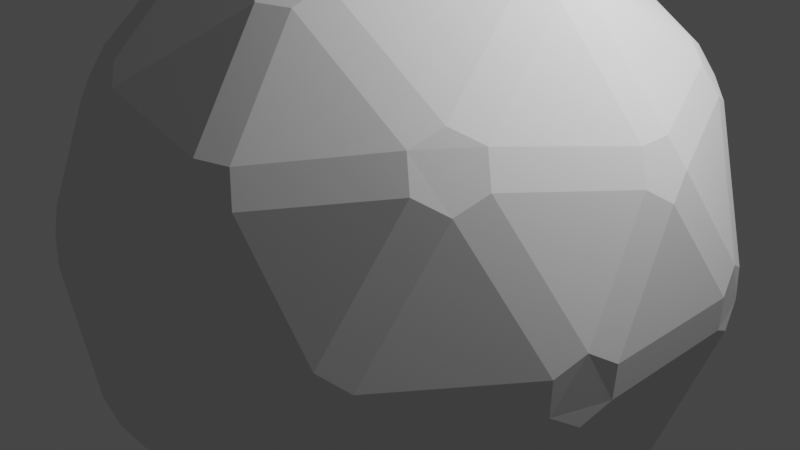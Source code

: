 # Source: Earth.blend  (saved by Blender 3.2.14; exported with 4.5.12 LTS)
import bpy
from mathutils import Matrix  # noqa: F401  (used for matrix-valued properties, if any)

bpy.ops.wm.read_factory_settings(use_empty=True)
scene = bpy.context.scene
scene.name = 'Scene'

# ---- collections
col_collection = bpy.data.collections.new('Collection'); scene.collection.children.link(col_collection)

# ---- world
world_world = bpy.data.worlds.new('World'); scene.world = world_world
world_world.use_nodes = True; world_world.node_tree.nodes.clear()
_N = world_world.node_tree.nodes; _L = world_world.node_tree.links
n0 = _N.new('ShaderNodeOutputWorld'); n0.name = 'World Output'; n0.location = (300, 300)
n1 = _N.new('ShaderNodeBackground'); n1.name = 'Background'; n1.location = (10, 300)
n1.inputs[0].default_value = (0.05088, 0.05088, 0.05088, 1.0)
_L.new(n1.outputs[0], n0.inputs[0])
n0.is_active_output = True
world_world.color = (0.05088, 0.05088, 0.05088)
world_world.use_sun_shadow = False
world_world.sun_shadow_jitter_overblur = 0.0

# ---- cameras
cam_camera = bpy.data.cameras.new('Camera')
cam_camera.clip_end = 100.0
cam_camera.ortho_scale = 7.314

# ---- lights
light_light = bpy.data.lights.new('Light', 'POINT')
light_light.transmission_factor = 0.0
light_light.energy = 1000.0
light_light.shadow_soft_size = 0.1
light_light.shadow_maximum_resolution = 0.006
light_light.use_absolute_resolution = True

# ---- meshes
me_icosphere = bpy.data.meshes.new('Icosphere')
me_icosphere.from_pydata([(-0.05708, 0.1757, 2.158), (0.1494, 0.1086, 2.158), (0.1494, -0.1086, 2.158), (-0.05708, -0.1757, 2.158), (-0.1847, 4.017e-09, 2.158), (-1.443, 1.183, 1.099), (-1.571, 1.007, 1.099), (-1.685, 1.007, 0.9139), (-1.628, 1.183, 0.7997), (-1.479, 1.291, 0.9139), (0.4724, 1.805, 1.099), (0.4372, 1.914, 0.9139), (0.6219, 1.914, 0.7997), (0.7713, 1.805, 0.9139), (0.679, 1.738, 1.099), (1.863, 0.1086, 1.099), (1.955, 0.1757, 0.9139), (2.012, 3.586e-08, 0.7997), (1.955, -0.1757, 0.9139), (1.863, -0.1086, 1.099), (0.679, -1.738, 1.099), (0.7713, -1.805, 0.9139), (0.6219, -1.914, 0.7997), (0.4372, -1.914, 0.9139), (0.4724, -1.805, 1.099), (-1.571, -1.007, 1.099), (-1.443, -1.183, 1.099), (-1.479, -1.291, 0.9139), (-1.628, -1.183, 0.7997), (-1.685, -1.007, 0.9139), (-0.6219, 1.914, -0.7997), (-0.7713, 1.805, -0.9139), (-0.679, 1.738, -1.099), (-0.4724, 1.805, -1.099), (-0.4372, 1.914, -0.9139), (1.628, 1.183, -0.7997), (1.479, 1.291, -0.9139), (1.443, 1.183, -1.099), (1.571, 1.007, -1.099), (1.685, 1.007, -0.9139), (1.628, -1.183, -0.7997), (1.685, -1.007, -0.9139), (1.571, -1.007, -1.099), (1.443, -1.183, -1.099), (1.479, -1.291, -0.9139), (-0.6219, -1.914, -0.7997), (-0.4372, -1.914, -0.9139), (-0.4724, -1.805, -1.099), (-0.679, -1.738, -1.099), (-0.7713, -1.805, -0.9139), (-2.012, -3.807e-08, -0.7997), (-1.955, -0.1757, -0.9139), (-1.863, -0.1086, -1.099), (-1.863, 0.1086, -1.099), (-1.955, 0.1757, -0.9139), (-0.1494, -0.1086, -2.158), (0.05708, -0.1757, -2.158), (0.1847, -7.791e-10, -2.158), (0.05708, 0.1757, -2.158), (-0.1494, 0.1086, -2.158), (0.1946, 0.9527, 1.926), (0.1417, 1.137, 1.821), (0.2947, 1.261, 1.725), (0.5027, 1.193, 1.725), (0.5537, 1.003, 1.821), (0.4026, 0.8851, 1.926), (-0.9796, 0.8469, 1.725), (-0.783, 0.8366, 1.821), (-0.7174, 0.6564, 1.926), (-0.846, 0.4794, 1.926), (-1.038, 0.4861, 1.821), (-1.108, 0.6699, 1.725), (-0.3652, 1.74, 1.221), (-0.5274, 1.623, 1.309), (-0.7275, 1.623, 1.221), (-0.7631, 1.732, 1.035), (-0.5978, 1.84, 0.9409), (-0.4007, 1.85, 1.035), (-1.768, 0.1905, 1.221), (-1.707, 2.358e-08, 1.309), (-1.768, -0.1905, 1.221), (-1.883, -0.1905, 1.035), (-1.934, -2.211e-08, 0.9409), (-1.883, 0.1905, 1.035), (-1.108, -0.6699, 1.725), (-1.038, -0.4861, 1.821), (-0.846, -0.4794, 1.926), (-0.7174, -0.6564, 1.926), (-0.783, -0.8366, 1.821), (-0.9796, -0.8469, 1.725), (0.9662, 0.1094, 1.926), (1.125, 0.2166, 1.821), (1.29, 0.1094, 1.725), (1.29, -0.1094, 1.725), (1.125, -0.2166, 1.821), (0.9662, -0.1094, 1.926), (1.542, 0.8851, 1.221), (1.381, 1.003, 1.309), (1.318, 1.193, 1.221), (1.411, 1.261, 1.035), (1.565, 1.137, 0.9409), (1.635, 0.9527, 1.035), (0.4026, -0.8851, 1.926), (0.5537, -1.003, 1.821), (0.5027, -1.193, 1.725), (0.2947, -1.261, 1.725), (0.1417, -1.137, 1.821), (0.1946, -0.9527, 1.926), (1.318, -1.193, 1.221), (1.381, -1.003, 1.309), (1.542, -0.8851, 1.221), (1.635, -0.9527, 1.035), (1.565, -1.137, 0.9409), (1.411, -1.261, 1.035), (-0.7275, -1.623, 1.221), (-0.5274, -1.623, 1.309), (-0.3652, -1.74, 1.221), (-0.4007, -1.85, 1.035), (-0.5978, -1.84, 0.9409), (-0.7631, -1.732, 1.035), (-2.039, 0.6699, 0.2195), (-2.092, 0.4861, 0.1139), (-2.101, 0.4794, -0.1045), (-2.043, 0.6564, -0.2195), (-1.979, 0.8366, -0.1139), (-1.981, 0.8469, 0.1045), (-2.101, -0.4794, -0.1045), (-2.092, -0.4861, 0.1139), (-2.039, -0.6699, 0.2195), (-1.981, -0.8469, 0.1045), (-1.979, -0.8366, -0.1139), (-2.043, -0.6564, -0.2195), (0.007097, 2.146, 0.2195), (-0.1843, 2.14, 0.1139), (-0.1932, 2.146, -0.1045), (-0.007097, 2.146, -0.2195), (0.1843, 2.14, -0.1139), (0.1932, 2.146, 0.1045), (-1.105, 1.85, -0.1045), (-1.109, 1.84, 0.1139), (-1.267, 1.732, 0.2195), (-1.418, 1.623, 0.1045), (-1.407, 1.623, -0.1139), (-1.256, 1.74, -0.2195), (2.043, 0.6564, 0.2195), (1.979, 0.8366, 0.1139), (1.981, 0.8469, -0.1045), (2.039, 0.6699, -0.2195), (2.092, 0.4861, -0.1139), (2.101, 0.4794, 0.1045), (1.418, 1.623, -0.1045), (1.407, 1.623, 0.1139), (1.256, 1.74, 0.2195), (1.105, 1.85, 0.1045), (1.109, 1.84, -0.1139), (1.267, 1.732, -0.2195), (1.256, -1.74, 0.2195), (1.407, -1.623, 0.1139), (1.418, -1.623, -0.1045), (1.267, -1.732, -0.2195), (1.109, -1.84, -0.1139), (1.105, -1.85, 0.1045), (1.981, -0.8469, -0.1045), (1.979, -0.8366, 0.1139), (2.043, -0.6564, 0.2195), (2.101, -0.4794, 0.1045), (2.092, -0.4861, -0.1139), (2.039, -0.6699, -0.2195), (-1.267, -1.732, 0.2195), (-1.109, -1.84, 0.1139), (-1.105, -1.85, -0.1045), (-1.256, -1.74, -0.2195), (-1.407, -1.623, -0.1139), (-1.418, -1.623, 0.1045), (-0.1932, -2.146, -0.1045), (-0.1843, -2.14, 0.1139), (0.007097, -2.146, 0.2195), (0.1932, -2.146, 0.1045), (0.1843, -2.14, -0.1139), (-0.007097, -2.146, -0.2195), (-1.411, 1.261, -1.035), (-1.565, 1.137, -0.9409), (-1.635, 0.9527, -1.035), (-1.542, 0.8851, -1.221), (-1.381, 1.003, -1.309), (-1.318, 1.193, -1.221), (0.7631, 1.732, -1.035), (0.5978, 1.84, -0.9409), (0.4007, 1.85, -1.035), (0.3652, 1.74, -1.221), (0.5274, 1.623, -1.309), (0.7275, 1.623, -1.221), (1.883, -0.1905, -1.035), (1.934, -6.428e-09, -0.9409), (1.883, 0.1905, -1.035), (1.768, 0.1905, -1.221), (1.707, -4.017e-09, -1.309), (1.768, -0.1905, -1.221), (0.4007, -1.85, -1.035), (0.5978, -1.84, -0.9409), (0.7631, -1.732, -1.035), (0.7275, -1.623, -1.221), (0.5274, -1.623, -1.309), (0.3652, -1.74, -1.221), (-1.635, -0.9527, -1.035), (-1.565, -1.137, -0.9409), (-1.411, -1.261, -1.035), (-1.318, -1.193, -1.221), (-1.381, -1.003, -1.309), (-1.542, -0.8851, -1.221), (-0.5027, 1.193, -1.725), (-0.5537, 1.003, -1.821), (-0.4026, 0.8851, -1.926), (-0.1946, 0.9527, -1.926), (-0.1417, 1.137, -1.821), (-0.2947, 1.261, -1.725), (-0.9662, 0.1094, -1.926), (-1.125, 0.2166, -1.821), (-1.29, 0.1094, -1.725), (-1.29, -0.1094, -1.725), (-1.125, -0.2166, -1.821), (-0.9662, -0.1094, -1.926), (0.9796, 0.8469, -1.725), (0.783, 0.8366, -1.821), (0.7174, 0.6564, -1.926), (0.846, 0.4794, -1.926), (1.038, 0.4861, -1.821), (1.108, 0.6699, -1.725), (1.108, -0.6699, -1.725), (1.038, -0.4861, -1.821), (0.846, -0.4794, -1.926), (0.7174, -0.6564, -1.926), (0.783, -0.8366, -1.821), (0.9796, -0.8469, -1.725), (-0.2947, -1.261, -1.725), (-0.1417, -1.137, -1.821), (-0.1946, -0.9527, -1.926), (-0.4026, -0.8851, -1.926), (-0.5537, -1.003, -1.821), (-0.5027, -1.193, -1.725)], [], [(69, 4, 86), (7, 83, 120), (2, 95, 102), (3, 107, 87), (0, 68, 60), (8, 125, 141), (12, 137, 153), (17, 149, 165), (22, 161, 177), (28, 173, 129), (62, 72, 10), (92, 96, 15), (104, 108, 20), (80, 84, 25), (134, 138, 30), (189, 33, 215), (195, 38, 227), (201, 43, 233), (207, 48, 239), (212, 216, 59), (91, 64, 97), (122, 126, 50), (221, 237, 55), (220, 208, 238), (170, 174, 45), (236, 231, 56), (235, 202, 232), (158, 162, 40), (230, 225, 57), (229, 196, 226), (146, 150, 35), (224, 213, 58), (223, 190, 214), (131, 204, 51), (52, 209, 219), (154, 136, 187), (179, 198, 46), (47, 203, 234), (211, 184, 217), (167, 192, 41), (42, 197, 228), (178, 160, 199), (155, 186, 36), (37, 191, 222), (166, 148, 193), (143, 180, 31), (32, 185, 210), (130, 172, 205), (183, 53, 218), (171, 49, 206), (142, 124, 181), (21, 113, 156), (159, 44, 200), (169, 118, 175), (16, 101, 144), (147, 39, 194), (157, 112, 163), (11, 77, 132), (135, 34, 188), (121, 82, 127), (6, 71, 78), (123, 54, 182), (88, 106, 115), (89, 114, 26), (27, 119, 168), (103, 94, 109), (117, 23, 176), (105, 24, 116), (145, 100, 151), (111, 18, 164), (93, 19, 110), (61, 67, 73), (99, 13, 152), (81, 29, 128), (133, 76, 139), (66, 5, 74), (63, 14, 98), (79, 70, 85), (75, 9, 140), (0, 1, 2, 3, 4), (5, 6, 7, 8, 9), (10, 11, 12, 13, 14), (15, 16, 17, 18, 19), (20, 21, 22, 23, 24), (25, 26, 27, 28, 29), (30, 31, 32, 33, 34), (35, 36, 37, 38, 39), (40, 41, 42, 43, 44), (45, 46, 47, 48, 49), (50, 51, 52, 53, 54), (55, 56, 57, 58, 59), (60, 61, 62, 63, 64, 65), (66, 67, 68, 69, 70, 71), (72, 73, 74, 75, 76, 77), (78, 79, 80, 81, 82, 83), (84, 85, 86, 87, 88, 89), (90, 91, 92, 93, 94, 95), (96, 97, 98, 99, 100, 101), (102, 103, 104, 105, 106, 107), (108, 109, 110, 111, 112, 113), (114, 115, 116, 117, 118, 119), (120, 121, 122, 123, 124, 125), (126, 127, 128, 129, 130, 131), (132, 133, 134, 135, 136, 137), (138, 139, 140, 141, 142, 143), (144, 145, 146, 147, 148, 149), (150, 151, 152, 153, 154, 155), (156, 157, 158, 159, 160, 161), (162, 163, 164, 165, 166, 167), (168, 169, 170, 171, 172, 173), (174, 175, 176, 177, 178, 179), (180, 181, 182, 183, 184, 185), (186, 187, 188, 189, 190, 191), (192, 193, 194, 195, 196, 197), (198, 199, 200, 201, 202, 203), (204, 205, 206, 207, 208, 209), (210, 211, 212, 213, 214, 215), (216, 217, 218, 219, 220, 221), (222, 223, 224, 225, 226, 227), (228, 229, 230, 231, 232, 233), (234, 235, 236, 237, 238, 239), (65, 1, 0, 60), (71, 6, 5, 66), (77, 11, 10, 72), (83, 7, 6, 78), (89, 26, 25, 84), (95, 2, 1, 90), (101, 16, 15, 96), (107, 3, 2, 102), (113, 21, 20, 108), (119, 27, 26, 114), (125, 8, 7, 120), (131, 51, 50, 126), (137, 12, 11, 132), (143, 31, 30, 138), (149, 17, 16, 144), (155, 36, 35, 150), (161, 22, 21, 156), (167, 41, 40, 162), (173, 28, 27, 168), (179, 46, 45, 174), (185, 32, 31, 180), (191, 37, 36, 186), (197, 42, 41, 192), (203, 47, 46, 198), (209, 52, 51, 204), (215, 33, 32, 210), (221, 55, 59, 216), (227, 38, 37, 222), (233, 43, 42, 228), (239, 48, 47, 234), (14, 63, 62, 10), (4, 69, 68, 0), (9, 75, 74, 5), (29, 81, 80, 25), (3, 87, 86, 4), (19, 93, 92, 15), (13, 99, 98, 14), (24, 105, 104, 20), (18, 111, 110, 19), (23, 117, 116, 24), (54, 123, 122, 50), (28, 129, 128, 29), (34, 135, 134, 30), (8, 141, 140, 9), (39, 147, 146, 35), (12, 153, 152, 13), (44, 159, 158, 40), (17, 165, 164, 18), (49, 171, 170, 45), (22, 177, 176, 23), (53, 183, 182, 54), (33, 189, 188, 34), (38, 195, 194, 39), (43, 201, 200, 44), (48, 207, 206, 49), (58, 213, 212, 59), (52, 219, 218, 53), (57, 225, 224, 58), (56, 231, 230, 57), (55, 237, 236, 56), (220, 238, 237, 221), (219, 209, 208, 220), (238, 208, 207, 239), (235, 232, 231, 236), (234, 203, 202, 235), (232, 202, 201, 233), (229, 226, 225, 230), (228, 197, 196, 229), (226, 196, 195, 227), (223, 214, 213, 224), (222, 191, 190, 223), (214, 190, 189, 215), (211, 217, 216, 212), (210, 185, 184, 211), (217, 184, 183, 218), (130, 205, 204, 131), (129, 173, 172, 130), (205, 172, 171, 206), (178, 199, 198, 179), (177, 161, 160, 178), (199, 160, 159, 200), (166, 193, 192, 167), (165, 149, 148, 166), (193, 148, 147, 194), (154, 187, 186, 155), (153, 137, 136, 154), (187, 136, 135, 188), (142, 181, 180, 143), (141, 125, 124, 142), (181, 124, 123, 182), (169, 175, 174, 170), (168, 119, 118, 169), (175, 118, 117, 176), (157, 163, 162, 158), (156, 113, 112, 157), (163, 112, 111, 164), (145, 151, 150, 146), (144, 101, 100, 145), (151, 100, 99, 152), (133, 139, 138, 134), (132, 77, 76, 133), (139, 76, 75, 140), (121, 127, 126, 122), (120, 83, 82, 121), (127, 82, 81, 128), (88, 115, 114, 89), (87, 107, 106, 88), (115, 106, 105, 116), (103, 109, 108, 104), (102, 95, 94, 103), (109, 94, 93, 110), (91, 97, 96, 92), (90, 65, 64, 91), (97, 64, 63, 98), (79, 85, 84, 80), (78, 71, 70, 79), (85, 70, 69, 86), (61, 73, 72, 62), (60, 68, 67, 61), (73, 67, 66, 74), (1, 65, 90)])
_uv = me_icosphere.uv_layers.new(name='UVMap')
_uv.uv.foreach_set('vector', [0.3254, 0.0742, 0.3636, 0.008009, 0.4019, 0.0742, 0.2797, 0.1615, 0.3561, 0.1615, 0.3179, 0.2277, 0.7273, 0.008009, 0.7655, 0.0742, 0.6891, 0.0742, 0.5455, 0.008009, 0.5837, 0.0742, 0.5072, 0.0742, 0.1818, 0.008009, 0.22, 0.0742, 0.1436, 0.0742, 0.2727, 0.1655, 0.3109, 0.2317, 0.2345, 0.2317, 0.09091, 0.1655, 0.1291, 0.2317, 0.05269, 0.2317, 0.8182, 0.1655, 0.8564, 0.2317, 0.78, 0.2317, 0.6364, 0.1655, 0.6746, 0.2317, 0.5981, 0.2317, 0.4545, 0.1655, 0.4928, 0.2317, 0.4163, 0.2317, 0.1361, 0.08726, 0.1743, 0.1535, 0.09785, 0.1535, 0.8633, 0.08726, 0.9015, 0.1535, 0.8251, 0.1535, 0.6815, 0.08726, 0.7197, 0.1535, 0.6433, 0.1535, 0.3712, 0.1535, 0.4094, 0.08726, 0.4476, 0.1535, 0.1436, 0.2407, 0.22, 0.2407, 0.1818, 0.3069, 0.09845, 0.3189, 0.1749, 0.3189, 0.1367, 0.3851, 0.8257, 0.3189, 0.9022, 0.3189, 0.8639, 0.3851, 0.6439, 0.3189, 0.7203, 0.3189, 0.6821, 0.3851, 0.4621, 0.3189, 0.5385, 0.3189, 0.5003, 0.3851, 0.2345, 0.3982, 0.3109, 0.3982, 0.2727, 0.4644, 0.8702, 0.08254, 0.9479, 0.08254, 0.9091, 0.1498, 0.3254, 0.2407, 0.4019, 0.2407, 0.3636, 0.3069, 0.4163, 0.3982, 0.4928, 0.3982, 0.4545, 0.4644, 0.4157, 0.3898, 0.4545, 0.3225, 0.4934, 0.3898, 0.5072, 0.2407, 0.5837, 0.2407, 0.5455, 0.3069, 0.5981, 0.3982, 0.6746, 0.3982, 0.6364, 0.4644, 0.5975, 0.3898, 0.6364, 0.3225, 0.6752, 0.3898, 0.6891, 0.2407, 0.7655, 0.2407, 0.7273, 0.3069, 0.78, 0.3982, 0.8564, 0.3982, 0.8182, 0.4644, 0.7793, 0.3898, 0.8182, 0.3225, 0.857, 0.3898, 0.8709, 0.2407, 0.9473, 0.2407, 0.9091, 0.3069, 0.05269, 0.3982, 0.1291, 0.3982, 0.09091, 0.4644, 0.05206, 0.3898, 0.09091, 0.3225, 0.1298, 0.3898, 0.4088, 0.2447, 0.447, 0.3109, 0.3706, 0.3109, 0.3706, 0.3189, 0.447, 0.3189, 0.4088, 0.3851, 0.05206, 0.24, 0.1298, 0.24, 0.09091, 0.3073, 0.5906, 0.2447, 0.6288, 0.3109, 0.5524, 0.3109, 0.5524, 0.3189, 0.6288, 0.3189, 0.5906, 0.3851, 0.2339, 0.3898, 0.2727, 0.3225, 0.3116, 0.3898, 0.7724, 0.2447, 0.8106, 0.3109, 0.7342, 0.3109, 0.7342, 0.3189, 0.8106, 0.3189, 0.7724, 0.3851, 0.5975, 0.24, 0.6752, 0.24, 0.6364, 0.3073, 0.04515, 0.2447, 0.08337, 0.3109, 0.006936, 0.3109, 0.006936, 0.3189, 0.08337, 0.3189, 0.04515, 0.3851, 0.7793, 0.24, 0.857, 0.24, 0.8182, 0.3073, 0.227, 0.2447, 0.2652, 0.3109, 0.1888, 0.3109, 0.1888, 0.3189, 0.2652, 0.3189, 0.227, 0.3851, 0.4157, 0.24, 0.4934, 0.24, 0.4545, 0.3073, 0.2803, 0.3189, 0.3567, 0.3189, 0.3185, 0.3851, 0.5003, 0.2447, 0.5385, 0.3109, 0.4621, 0.3109, 0.2339, 0.24, 0.3116, 0.24, 0.2727, 0.3073, 0.6433, 0.1615, 0.7197, 0.1615, 0.6815, 0.2277, 0.6821, 0.2447, 0.7203, 0.3109, 0.6439, 0.3109, 0.5066, 0.2324, 0.5455, 0.1651, 0.5843, 0.2324, 0.8251, 0.1615, 0.9015, 0.1615, 0.8633, 0.2277, 0.8639, 0.2447, 0.9022, 0.3109, 0.8257, 0.3109, 0.6884, 0.2324, 0.7273, 0.1651, 0.7661, 0.2324, 0.09785, 0.1615, 0.1743, 0.1615, 0.1361, 0.2277, 0.1367, 0.2447, 0.1749, 0.3109, 0.09845, 0.3109, 0.3248, 0.2324, 0.3636, 0.1651, 0.4025, 0.2324, 0.2797, 0.1535, 0.3179, 0.08726, 0.3561, 0.1535, 0.3185, 0.2447, 0.3567, 0.3109, 0.2803, 0.3109, 0.5066, 0.08254, 0.5843, 0.08254, 0.5455, 0.1498, 0.4997, 0.08726, 0.5379, 0.1535, 0.4615, 0.1535, 0.4615, 0.1615, 0.5379, 0.1615, 0.4997, 0.2277, 0.6884, 0.08254, 0.7661, 0.08254, 0.7273, 0.1498, 0.553, 0.1615, 0.6294, 0.1615, 0.5912, 0.2277, 0.5912, 0.08726, 0.6294, 0.1535, 0.553, 0.1535, 0.8702, 0.2324, 0.9091, 0.1651, 0.9479, 0.2324, 0.7348, 0.1615, 0.8112, 0.1615, 0.773, 0.2277, 0.773, 0.08726, 0.8112, 0.1535, 0.7348, 0.1535, 0.143, 0.08254, 0.2207, 0.08254, 0.1818, 0.1498, 0.9166, 0.1615, 0.9931, 0.1615, 0.9548, 0.2277, 0.3712, 0.1615, 0.4476, 0.1615, 0.4094, 0.2277, 0.143, 0.2324, 0.1818, 0.1651, 0.2207, 0.2324, 0.2276, 0.08726, 0.2658, 0.1535, 0.1894, 0.1535, 0.9548, 0.08726, 0.9931, 0.1535, 0.9166, 0.1535, 0.3636, 0.1498, 0.3248, 0.08254, 0.4025, 0.08254, 0.1894, 0.1615, 0.2658, 0.1615, 0.2276, 0.2277, 0.7273, 0.0, 0.7304, 0.005449, 0.7273, 0.008009, 0.7241, 0.005449, 0.7273, 0.0, 0.2727, 0.1575, 0.2727, 0.1575, 0.2759, 0.1629, 0.2727, 0.1655, 0.2696, 0.1629, 0.09091, 0.1575, 0.09406, 0.1629, 0.09091, 0.1655, 0.08776, 0.1629, 0.09091, 0.1575, 0.8182, 0.1575, 0.8213, 0.1629, 0.8182, 0.1655, 0.815, 0.1629, 0.8182, 0.1575, 0.6364, 0.1575, 0.6395, 0.1629, 0.6364, 0.1655, 0.6332, 0.1629, 0.6364, 0.1575, 0.4545, 0.1575, 0.4545, 0.1575, 0.4577, 0.1629, 0.4545, 0.1655, 0.4514, 0.1629, 0.1818, 0.3149, 0.1881, 0.3149, 0.1888, 0.3189, 0.185, 0.3204, 0.1818, 0.3149, 0.0, 0.3149, 0.006292, 0.3149, 0.006936, 0.3189, 0.003146, 0.3204, 0.0, 0.3149, 0.7273, 0.3149, 0.7273, 0.3149, 0.7241, 0.3204, 0.7203, 0.3189, 0.721, 0.3149, 0.5455, 0.3149, 0.5455, 0.3149, 0.5423, 0.3204, 0.5385, 0.3189, 0.5392, 0.3149, 0.3636, 0.3149, 0.3699, 0.3149, 0.3706, 0.3189, 0.3668, 0.3204, 0.3636, 0.3149, 0.6332, 0.4669, 0.6364, 0.4644, 0.6395, 0.4669, 0.6364, 0.4724, 0.6364, 0.4724, 0.1366, 0.07914, 0.1397, 0.08445, 0.1361, 0.08726, 0.1323, 0.08582, 0.1359, 0.07946, 0.1364, 0.07873, 0.3141, 0.08582, 0.3178, 0.07946, 0.3182, 0.07873, 0.3184, 0.07914, 0.3215, 0.08445, 0.3179, 0.08726, 0.1743, 0.1535, 0.1818, 0.1498, 0.1894, 0.1535, 0.1894, 0.1615, 0.1818, 0.1651, 0.1743, 0.1615, 0.3561, 0.1535, 0.3636, 0.1498, 0.3712, 0.1535, 0.3712, 0.1615, 0.3636, 0.1651, 0.3561, 0.1615, 0.4094, 0.08726, 0.4058, 0.08445, 0.4089, 0.07914, 0.4091, 0.07873, 0.4095, 0.07946, 0.4132, 0.08582, 0.7727, 0.07873, 0.7731, 0.07946, 0.7768, 0.08582, 0.773, 0.08726, 0.7694, 0.08445, 0.7725, 0.07914, 0.9015, 0.1535, 0.9091, 0.1498, 0.9166, 0.1535, 0.9166, 0.1615, 0.9091, 0.1651, 0.9015, 0.1615, 0.5909, 0.07873, 0.5913, 0.07946, 0.595, 0.08582, 0.5912, 0.08726, 0.5876, 0.08445, 0.5907, 0.07914, 0.7197, 0.1535, 0.7273, 0.1498, 0.7348, 0.1535, 0.7348, 0.1615, 0.7273, 0.1651, 0.7197, 0.1615, 0.5379, 0.1535, 0.5455, 0.1498, 0.553, 0.1535, 0.553, 0.1615, 0.5455, 0.1651, 0.5379, 0.1615, 0.3179, 0.2277, 0.3248, 0.2324, 0.3254, 0.2407, 0.3185, 0.2447, 0.3116, 0.24, 0.3109, 0.2317, 0.4019, 0.2407, 0.4025, 0.2324, 0.4094, 0.2277, 0.4163, 0.2317, 0.4157, 0.24, 0.4088, 0.2447, 0.1361, 0.2277, 0.143, 0.2324, 0.1436, 0.2407, 0.1367, 0.2447, 0.1298, 0.24, 0.1291, 0.2317, 0.22, 0.2407, 0.2207, 0.2324, 0.2276, 0.2277, 0.2345, 0.2317, 0.2339, 0.24, 0.227, 0.2447, 0.8633, 0.2277, 0.8702, 0.2324, 0.8709, 0.2407, 0.8639, 0.2447, 0.857, 0.24, 0.8564, 0.2317, 0.04605, 0.2372, 0.04546, 0.2362, 0.04664, 0.2362, 0.05269, 0.2362, 0.05206, 0.24, 0.04907, 0.2425, 0.6815, 0.2277, 0.6884, 0.2324, 0.6891, 0.2407, 0.6821, 0.2447, 0.6752, 0.24, 0.6746, 0.2317, 0.7655, 0.2407, 0.7661, 0.2324, 0.773, 0.2277, 0.78, 0.2317, 0.7793, 0.24, 0.7724, 0.2447, 0.4997, 0.2277, 0.5066, 0.2324, 0.5072, 0.2407, 0.5003, 0.2447, 0.4934, 0.24, 0.4928, 0.2317, 0.5837, 0.2407, 0.5843, 0.2324, 0.5912, 0.2277, 0.5981, 0.2317, 0.5975, 0.24, 0.5906, 0.2447, 0.2652, 0.3109, 0.2727, 0.3073, 0.2803, 0.3109, 0.2803, 0.3189, 0.2727, 0.3225, 0.2652, 0.3189, 0.08337, 0.3109, 0.09091, 0.3073, 0.09845, 0.3109, 0.09845, 0.3189, 0.09091, 0.3225, 0.08337, 0.3189, 0.8106, 0.3109, 0.8182, 0.3073, 0.8257, 0.3109, 0.8257, 0.3189, 0.8182, 0.3225, 0.8106, 0.3189, 0.6288, 0.3109, 0.6364, 0.3073, 0.6439, 0.3109, 0.6439, 0.3189, 0.6364, 0.3225, 0.6288, 0.3189, 0.447, 0.3109, 0.4545, 0.3073, 0.4621, 0.3109, 0.4621, 0.3189, 0.4545, 0.3225, 0.447, 0.3189, 0.1364, 0.3937, 0.1359, 0.3944, 0.1323, 0.4007, 0.1291, 0.3982, 0.1298, 0.3937, 0.1359, 0.3937, 0.4132, 0.4007, 0.4095, 0.3944, 0.4091, 0.3937, 0.4096, 0.3937, 0.4157, 0.3937, 0.4163, 0.3982, 0.04593, 0.3937, 0.05206, 0.3937, 0.05269, 0.3982, 0.04955, 0.4007, 0.04588, 0.3944, 0.04546, 0.3937, 0.6818, 0.3937, 0.6814, 0.3944, 0.6777, 0.4007, 0.6746, 0.3982, 0.6752, 0.3937, 0.6813, 0.3937, 0.5914, 0.3937, 0.5975, 0.3937, 0.5981, 0.3982, 0.595, 0.4007, 0.5913, 0.3944, 0.5909, 0.3937, 0.9473, 0.0742, 0.9091, 0.008009, 0.9122, 0.005449, 0.9505, 0.07164, 0.3179, 0.08726, 0.2797, 0.1535, 0.2759, 0.152, 0.3141, 0.08582, 0.1743, 0.1615, 0.09785, 0.1615, 0.09785, 0.1535, 0.1743, 0.1535, 0.3561, 0.1615, 0.2797, 0.1615, 0.2797, 0.1535, 0.3561, 0.1535, 0.4132, 0.08582, 0.4514, 0.152, 0.4476, 0.1535, 0.4094, 0.08726, 0.7655, 0.0742, 0.7273, 0.008009, 0.7304, 0.005449, 0.7686, 0.07164, 0.9015, 0.1615, 0.8251, 0.1615, 0.8251, 0.1535, 0.9015, 0.1535, 0.6859, 0.07164, 0.7241, 0.005449, 0.7273, 0.008009, 0.6891, 0.0742, 0.7197, 0.1615, 0.6433, 0.1615, 0.6433, 0.1535, 0.7197, 0.1535, 0.5379, 0.1615, 0.4615, 0.1615, 0.4615, 0.1535, 0.5379, 0.1535, 0.3109, 0.2317, 0.2727, 0.1655, 0.2797, 0.1615, 0.3179, 0.2277, 0.4088, 0.2447, 0.3706, 0.3109, 0.3636, 0.3069, 0.4019, 0.2407, 0.1291, 0.2317, 0.09091, 0.1655, 0.09785, 0.1615, 0.1361, 0.2277, 0.227, 0.2447, 0.1888, 0.3109, 0.1818, 0.3069, 0.22, 0.2407, 0.8564, 0.2317, 0.8182, 0.1655, 0.8251, 0.1615, 0.8633, 0.2277, 0.04515, 0.2447, 0.006936, 0.3109, 0.003146, 0.3095, 0.04136, 0.2433, 0.6746, 0.2317, 0.6364, 0.1655, 0.6433, 0.1615, 0.6815, 0.2277, 0.7724, 0.2447, 0.7342, 0.3109, 0.7273, 0.3069, 0.7655, 0.2407, 0.4928, 0.2317, 0.4545, 0.1655, 0.4615, 0.1615, 0.4997, 0.2277, 0.5906, 0.2447, 0.5524, 0.3109, 0.5455, 0.3069, 0.5837, 0.2407, 0.2652, 0.3189, 0.1888, 0.3189, 0.1888, 0.3109, 0.2652, 0.3109, 0.08337, 0.3189, 0.006936, 0.3189, 0.006936, 0.3109, 0.08337, 0.3109, 0.8106, 0.3189, 0.7342, 0.3189, 0.7342, 0.3109, 0.8106, 0.3109, 0.6288, 0.3189, 0.5524, 0.3189, 0.5524, 0.3109, 0.6288, 0.3109, 0.447, 0.3189, 0.3706, 0.3189, 0.3706, 0.3109, 0.447, 0.3109, 0.2232, 0.3866, 0.185, 0.3204, 0.1888, 0.3189, 0.227, 0.3851, 0.4163, 0.3982, 0.4545, 0.4644, 0.4514, 0.4669, 0.4132, 0.4007, 0.04136, 0.3866, 0.003146, 0.3204, 0.006936, 0.3189, 0.04515, 0.3851, 0.6821, 0.3851, 0.7203, 0.3189, 0.7241, 0.3204, 0.6859, 0.3866, 0.5003, 0.3851, 0.5385, 0.3189, 0.5423, 0.3204, 0.5041, 0.3866, 0.09406, 0.152, 0.1323, 0.08582, 0.1361, 0.08726, 0.09785, 0.1535, 0.3636, 0.008009, 0.3254, 0.0742, 0.3223, 0.07164, 0.3605, 0.005449, 0.2658, 0.1615, 0.1894, 0.1615, 0.1894, 0.1535, 0.2658, 0.1535, 0.4476, 0.1615, 0.3712, 0.1615, 0.3712, 0.1535, 0.4476, 0.1535, 0.3668, 0.005449, 0.405, 0.07164, 0.4019, 0.0742, 0.3636, 0.008009, 0.8112, 0.1535, 0.773, 0.08726, 0.7768, 0.08582, 0.815, 0.152, 0.9931, 0.1615, 0.9166, 0.1615, 0.9166, 0.1535, 0.9931, 0.1535, 0.6294, 0.1535, 0.5912, 0.08726, 0.595, 0.08582, 0.6332, 0.152, 0.8112, 0.1615, 0.7348, 0.1615, 0.7348, 0.1535, 0.8112, 0.1535, 0.6294, 0.1615, 0.553, 0.1615, 0.553, 0.1535, 0.6294, 0.1535, 0.3567, 0.3109, 0.3185, 0.2447, 0.3254, 0.2407, 0.3636, 0.3069, 0.4545, 0.1655, 0.4163, 0.2317, 0.4094, 0.2277, 0.4476, 0.1615, 0.1749, 0.3109, 0.1367, 0.2447, 0.1436, 0.2407, 0.1818, 0.3069, 0.2727, 0.1655, 0.2345, 0.2317, 0.2276, 0.2277, 0.2658, 0.1615, 0.9022, 0.3109, 0.8639, 0.2447, 0.8709, 0.2407, 0.9091, 0.3069, 0.09091, 0.1655, 0.05269, 0.2317, 0.04955, 0.2291, 0.08776, 0.1629, 0.7203, 0.3109, 0.6821, 0.2447, 0.6891, 0.2407, 0.7273, 0.3069, 0.8182, 0.1655, 0.78, 0.2317, 0.773, 0.2277, 0.8112, 0.1615, 0.5385, 0.3109, 0.5003, 0.2447, 0.5072, 0.2407, 0.5455, 0.3069, 0.6364, 0.1655, 0.5981, 0.2317, 0.5912, 0.2277, 0.6294, 0.1615, 0.3567, 0.3189, 0.2803, 0.3189, 0.2803, 0.3109, 0.3567, 0.3109, 0.1749, 0.3189, 0.09845, 0.3189, 0.09845, 0.3109, 0.1749, 0.3109, 0.9022, 0.3189, 0.8257, 0.3189, 0.8257, 0.3109, 0.9022, 0.3109, 0.7203, 0.3189, 0.6439, 0.3189, 0.6439, 0.3109, 0.7203, 0.3109, 0.5385, 0.3189, 0.4621, 0.3189, 0.4621, 0.3109, 0.5385, 0.3109, 0.09091, 0.4644, 0.1291, 0.3982, 0.1323, 0.4007, 0.09406, 0.4669, 0.3706, 0.3189, 0.4088, 0.3851, 0.405, 0.3866, 0.3668, 0.3204, 0.08776, 0.4669, 0.04955, 0.4007, 0.05269, 0.3982, 0.09091, 0.4644, 0.6364, 0.4644, 0.6746, 0.3982, 0.6777, 0.4007, 0.6395, 0.4669, 0.6332, 0.4669, 0.595, 0.4007, 0.5981, 0.3982, 0.6364, 0.4644, 0.4157, 0.3898, 0.4934, 0.3898, 0.4928, 0.3982, 0.4163, 0.3982, 0.4088, 0.3851, 0.447, 0.3189, 0.4545, 0.3225, 0.4157, 0.3898, 0.4934, 0.3898, 0.4545, 0.3225, 0.4621, 0.3189, 0.5003, 0.3851, 0.5975, 0.3898, 0.6752, 0.3898, 0.6746, 0.3982, 0.5981, 0.3982, 0.5906, 0.3851, 0.6288, 0.3189, 0.6364, 0.3225, 0.5975, 0.3898, 0.6752, 0.3898, 0.6364, 0.3225, 0.6439, 0.3189, 0.6821, 0.3851, 0.7793, 0.3898, 0.857, 0.3898, 0.8564, 0.3982, 0.78, 0.3982, 0.7724, 0.3851, 0.8106, 0.3189, 0.8182, 0.3225, 0.7793, 0.3898, 0.857, 0.3898, 0.8182, 0.3225, 0.8257, 0.3189, 0.8639, 0.3851, 0.05206, 0.3898, 0.1298, 0.3898, 0.1291, 0.3982, 0.05269, 0.3982, 0.04515, 0.3851, 0.08337, 0.3189, 0.09091, 0.3225, 0.05206, 0.3898, 0.1298, 0.3898, 0.09091, 0.3225, 0.09845, 0.3189, 0.1367, 0.3851, 0.2339, 0.3898, 0.3116, 0.3898, 0.3109, 0.3982, 0.2345, 0.3982, 0.227, 0.3851, 0.2652, 0.3189, 0.2727, 0.3225, 0.2339, 0.3898, 0.3116, 0.3898, 0.2727, 0.3225, 0.2803, 0.3189, 0.3185, 0.3851, 0.4157, 0.24, 0.4545, 0.3073, 0.447, 0.3109, 0.4088, 0.2447, 0.4163, 0.2317, 0.4928, 0.2317, 0.4934, 0.24, 0.4157, 0.24, 0.4545, 0.3073, 0.4934, 0.24, 0.5003, 0.2447, 0.4621, 0.3109, 0.5975, 0.24, 0.6364, 0.3073, 0.6288, 0.3109, 0.5906, 0.2447, 0.5981, 0.2317, 0.6746, 0.2317, 0.6752, 0.24, 0.5975, 0.24, 0.6364, 0.3073, 0.6752, 0.24, 0.6821, 0.2447, 0.6439, 0.3109, 0.7793, 0.24, 0.8182, 0.3073, 0.8106, 0.3109, 0.7724, 0.2447, 0.78, 0.2317, 0.8564, 0.2317, 0.857, 0.24, 0.7793, 0.24, 0.8182, 0.3073, 0.857, 0.24, 0.8639, 0.2447, 0.8257, 0.3109, 0.05206, 0.24, 0.09091, 0.3073, 0.08337, 0.3109, 0.04515, 0.2447, 0.05269, 0.2317, 0.1291, 0.2317, 0.1298, 0.24, 0.05206, 0.24, 0.09091, 0.3073, 0.1298, 0.24, 0.1367, 0.2447, 0.09845, 0.3109, 0.2339, 0.24, 0.2727, 0.3073, 0.2652, 0.3109, 0.227, 0.2447, 0.2345, 0.2317, 0.3109, 0.2317, 0.3116, 0.24, 0.2339, 0.24, 0.2727, 0.3073, 0.3116, 0.24, 0.3185, 0.2447, 0.2803, 0.3109, 0.5066, 0.2324, 0.5843, 0.2324, 0.5837, 0.2407, 0.5072, 0.2407, 0.4997, 0.2277, 0.5379, 0.1615, 0.5455, 0.1651, 0.5066, 0.2324, 0.5843, 0.2324, 0.5455, 0.1651, 0.553, 0.1615, 0.5912, 0.2277, 0.6884, 0.2324, 0.7661, 0.2324, 0.7655, 0.2407, 0.6891, 0.2407, 0.6815, 0.2277, 0.7197, 0.1615, 0.7273, 0.1651, 0.6884, 0.2324, 0.7661, 0.2324, 0.7273, 0.1651, 0.7348, 0.1615, 0.773, 0.2277, 0.8702, 0.2324, 0.9479, 0.2324, 0.9473, 0.2407, 0.8709, 0.2407, 0.8633, 0.2277, 0.9015, 0.1615, 0.9091, 0.1651, 0.8702, 0.2324, 0.9479, 0.2324, 0.9091, 0.1651, 0.9166, 0.1615, 0.9548, 0.2277, 0.143, 0.2324, 0.2207, 0.2324, 0.22, 0.2407, 0.1436, 0.2407, 0.1361, 0.2277, 0.1743, 0.1615, 0.1818, 0.1651, 0.143, 0.2324, 0.2207, 0.2324, 0.1818, 0.1651, 0.1894, 0.1615, 0.2276, 0.2277, 0.3248, 0.2324, 0.4025, 0.2324, 0.4019, 0.2407, 0.3254, 0.2407, 0.3179, 0.2277, 0.3561, 0.1615, 0.3636, 0.1651, 0.3248, 0.2324, 0.4025, 0.2324, 0.3636, 0.1651, 0.3712, 0.1615, 0.4094, 0.2277, 0.5066, 0.08254, 0.5455, 0.1498, 0.5379, 0.1535, 0.4997, 0.08726, 0.5072, 0.0742, 0.5837, 0.0742, 0.5843, 0.08254, 0.5066, 0.08254, 0.5455, 0.1498, 0.5843, 0.08254, 0.5912, 0.08726, 0.553, 0.1535, 0.6884, 0.08254, 0.7273, 0.1498, 0.7197, 0.1535, 0.6815, 0.08726, 0.6891, 0.0742, 0.7655, 0.0742, 0.7661, 0.08254, 0.6884, 0.08254, 0.7273, 0.1498, 0.7661, 0.08254, 0.773, 0.08726, 0.7348, 0.1535, 0.8702, 0.08254, 0.9091, 0.1498, 0.9015, 0.1535, 0.8633, 0.08726, 0.8709, 0.0742, 0.9473, 0.0742, 0.9479, 0.08254, 0.8702, 0.08254, 0.9091, 0.1498, 0.9479, 0.08254, 0.9548, 0.08726, 0.9166, 0.1535, 0.3636, 0.1498, 0.4025, 0.08254, 0.4094, 0.08726, 0.3712, 0.1535, 0.3561, 0.1535, 0.3179, 0.08726, 0.3248, 0.08254, 0.3636, 0.1498, 0.4025, 0.08254, 0.3248, 0.08254, 0.3254, 0.0742, 0.4019, 0.0742, 0.143, 0.08254, 0.1818, 0.1498, 0.1743, 0.1535, 0.1361, 0.08726, 0.1436, 0.0742, 0.22, 0.0742, 0.2207, 0.08254, 0.143, 0.08254, 0.1818, 0.1498, 0.2207, 0.08254, 0.2276, 0.08726, 0.1894, 0.1535, 0.9091, 0.008009, 0.9473, 0.0742, 0.8709, 0.0742])
me_icosphere.update()

# ---- objects
ob_light = bpy.data.objects.new('Light', light_light)
ob_camera = bpy.data.objects.new('Camera', cam_camera)
ob_icosphere = bpy.data.objects.new('Icosphere', me_icosphere)

# ---- transforms, parenting, visibility, modifiers, constraints
ob_light.location = (4.076, 1.005, 5.904)
ob_light.rotation_euler = (0.6503, 0.05522, 1.866)
ob_light.lock_rotations_4d = False
ob_light.empty_display_type = 'ARROWS'
ob_light.color = (0.0, 0.0, 0.0, 0.0)
ob_light.lineart.crease_threshold = 0.0
ob_camera.location = (7.359, -6.926, 4.958)
ob_camera.rotation_euler = (1.109, 0.0, 0.8149)
ob_camera.lock_rotations_4d = False
ob_camera.empty_display_type = 'ARROWS'
ob_camera.color = (0.0, 0.0, 0.0, 0.0)
ob_camera.display_type = 'WIRE'
ob_camera.lineart.crease_threshold = 0.0
ob_icosphere.location = (0.0, 0.0, 0.0)
ob_icosphere.scale = (-1.554, -1.554, -1.554)

# ---- collection membership
col_collection.objects.link(ob_light)
col_collection.objects.link(ob_camera)
col_collection.objects.link(ob_icosphere)

# ---- scene / render settings (as saved in the file)
scene.camera = ob_camera
scene.frame_start = 1; scene.frame_end = 250; scene.frame_set(1)
scene.render.engine = 'BLENDER_EEVEE_NEXT'
scene.cycles.sampling_pattern = 'TABULATED_SOBOL'
scene.cycles.use_light_tree = False
scene.view_settings.view_transform = 'Filmic'
bpy.context.view_layer.update()
